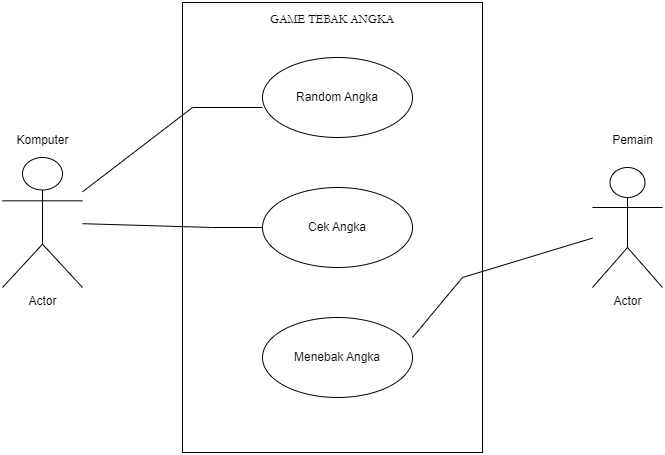

The diagram above was exported from draw.io. Its source (the exported page's mxGraphModel, read from the mxfile embedded in the PNG):
<mxGraphModel dx="954" dy="620" grid="1" gridSize="10" guides="1" tooltips="1" connect="1" arrows="1" fold="1" page="1" pageScale="1" pageWidth="850" pageHeight="1100" math="0" shadow="0">
  <root>
    <mxCell id="0" />
    <mxCell id="1" parent="0" />
    <mxCell id="-yt8ERzm7vnhhdl_8Mg6-23" value="Actor" style="shape=umlActor;verticalLabelPosition=bottom;verticalAlign=top;html=1;outlineConnect=0;" vertex="1" parent="1">
      <mxGeometry x="80" y="190" width="80" height="130" as="geometry" />
    </mxCell>
    <mxCell id="-yt8ERzm7vnhhdl_8Mg6-26" value="Actor" style="shape=umlActor;verticalLabelPosition=bottom;verticalAlign=top;html=1;outlineConnect=0;" vertex="1" parent="1">
      <mxGeometry x="670" y="200" width="70" height="120" as="geometry" />
    </mxCell>
    <mxCell id="-yt8ERzm7vnhhdl_8Mg6-30" value="&lt;p style=&quot;line-height: 10%;&quot;&gt;&lt;font face=&quot;Garamond&quot;&gt;GAME TEBAK ANGKA&lt;/font&gt;&lt;/p&gt;" style="rounded=0;whiteSpace=wrap;html=1;spacingTop=0;spacing=0;horizontal=1;verticalAlign=top;align=center;" vertex="1" parent="1">
      <mxGeometry x="260" y="35" width="300" height="450" as="geometry" />
    </mxCell>
    <mxCell id="-yt8ERzm7vnhhdl_8Mg6-31" value="Random Angka" style="ellipse;whiteSpace=wrap;html=1;" vertex="1" parent="1">
      <mxGeometry x="340" y="90" width="150" height="80" as="geometry" />
    </mxCell>
    <mxCell id="-yt8ERzm7vnhhdl_8Mg6-32" value="Cek Angka" style="ellipse;whiteSpace=wrap;html=1;" vertex="1" parent="1">
      <mxGeometry x="340" y="220" width="150" height="80" as="geometry" />
    </mxCell>
    <mxCell id="-yt8ERzm7vnhhdl_8Mg6-33" value="Menebak Angka" style="ellipse;whiteSpace=wrap;html=1;" vertex="1" parent="1">
      <mxGeometry x="340" y="350" width="150" height="80" as="geometry" />
    </mxCell>
    <mxCell id="-yt8ERzm7vnhhdl_8Mg6-37" value="" style="endArrow=none;html=1;rounded=0;" edge="1" parent="1" source="-yt8ERzm7vnhhdl_8Mg6-23">
      <mxGeometry width="50" height="50" relative="1" as="geometry">
        <mxPoint x="290" y="190" as="sourcePoint" />
        <mxPoint x="340" y="140" as="targetPoint" />
        <Array as="points">
          <mxPoint x="270" y="140" />
        </Array>
      </mxGeometry>
    </mxCell>
    <mxCell id="-yt8ERzm7vnhhdl_8Mg6-38" value="" style="endArrow=none;html=1;rounded=0;" edge="1" parent="1" source="-yt8ERzm7vnhhdl_8Mg6-23" target="-yt8ERzm7vnhhdl_8Mg6-32">
      <mxGeometry width="50" height="50" relative="1" as="geometry">
        <mxPoint x="290" y="300" as="sourcePoint" />
        <mxPoint x="340" y="250" as="targetPoint" />
        <Array as="points">
          <mxPoint x="290" y="260" />
        </Array>
      </mxGeometry>
    </mxCell>
    <mxCell id="-yt8ERzm7vnhhdl_8Mg6-40" value="" style="endArrow=none;html=1;rounded=0;" edge="1" parent="1" target="-yt8ERzm7vnhhdl_8Mg6-26">
      <mxGeometry width="50" height="50" relative="1" as="geometry">
        <mxPoint x="490" y="370" as="sourcePoint" />
        <mxPoint x="540" y="320" as="targetPoint" />
        <Array as="points">
          <mxPoint x="540" y="310" />
        </Array>
      </mxGeometry>
    </mxCell>
    <mxCell id="-yt8ERzm7vnhhdl_8Mg6-41" value="Pemain" style="text;html=1;align=center;verticalAlign=middle;resizable=0;points=[];autosize=1;strokeColor=none;fillColor=none;" vertex="1" parent="1">
      <mxGeometry x="680" y="158" width="60" height="30" as="geometry" />
    </mxCell>
    <mxCell id="-yt8ERzm7vnhhdl_8Mg6-42" value="Komputer" style="text;html=1;align=center;verticalAlign=middle;resizable=0;points=[];autosize=1;strokeColor=none;fillColor=none;" vertex="1" parent="1">
      <mxGeometry x="80" y="158" width="80" height="30" as="geometry" />
    </mxCell>
  </root>
</mxGraphModel>